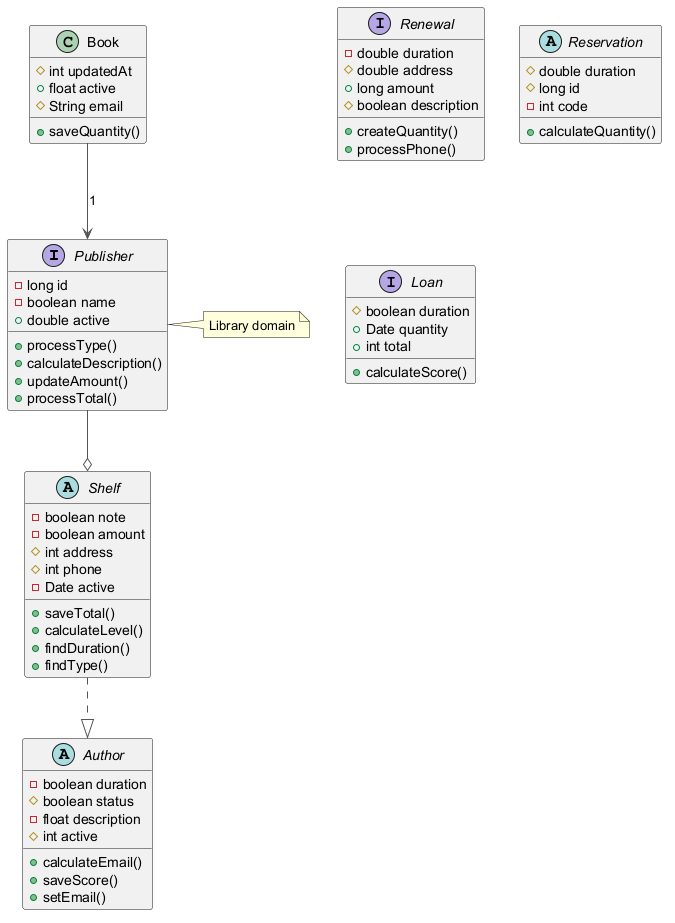

The diagram above was rendered by PlantUML. Its source (embedded in the PNG):
@startuml
skinparam ArrowColor #555555
interface Publisher {
  -long id
  -boolean name
  +double active
  +processType()
  +calculateDescription()
  +updateAmount()
  +processTotal()
}
abstract class Author {
  -boolean duration
  #boolean status
  -float description
  #int active
  +calculateEmail()
  +saveScore()
  +setEmail()
}
abstract class Shelf {
  -boolean note
  -boolean amount
  #int address
  #int phone
  -Date active
  +saveTotal()
  +calculateLevel()
  +findDuration()
  +findType()
}
interface Renewal {
  -double duration
  #double address
  +long amount
  #boolean description
  +createQuantity()
  +processPhone()
}
abstract class Reservation {
  #double duration
  #long id
  -int code
  +calculateQuantity()
}
interface Loan {
  #boolean duration
  +Date quantity
  +int total
  +calculateScore()
}
class Book {
  #int updatedAt
  +float active
  #String email
  +saveQuantity()
}
Publisher --o Shelf
Book --> Publisher : "1"
Shelf ..|> Author
note right of Publisher : Library domain
@enduml